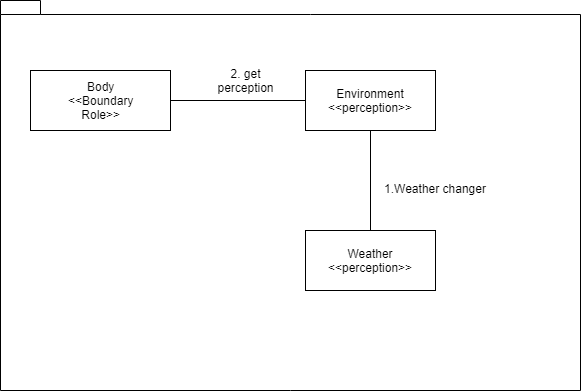

The diagram above was exported from draw.io. Its source (the exported page's mxGraphModel, read from the mxfile embedded in the PNG):
<mxGraphModel dx="1394" dy="747" grid="1" gridSize="10" guides="1" tooltips="1" connect="1" arrows="1" fold="1" page="1" pageScale="1" pageWidth="827" pageHeight="1169" math="0" shadow="0">
  <root>
    <mxCell id="wr-dTO-ujvG5Wx7ywFPh-0" />
    <mxCell id="wr-dTO-ujvG5Wx7ywFPh-1" parent="wr-dTO-ujvG5Wx7ywFPh-0" />
    <mxCell id="hnI-yYmcGpwCCXltOL05-0" value="" style="shape=folder;fontStyle=1;spacingTop=10;tabWidth=40;tabHeight=14;tabPosition=left;html=1;" vertex="1" parent="wr-dTO-ujvG5Wx7ywFPh-1">
      <mxGeometry x="140" y="100" width="580" height="390" as="geometry" />
    </mxCell>
    <mxCell id="ckYnEbRi8F_8VsYp6K6L-0" value="Body&lt;br&gt;&amp;lt;&amp;lt;Boundary&lt;br&gt;Role&amp;gt;&amp;gt;&lt;br&gt;" style="html=1;" vertex="1" parent="wr-dTO-ujvG5Wx7ywFPh-1">
      <mxGeometry x="170" y="170" width="140" height="60" as="geometry" />
    </mxCell>
    <mxCell id="ckYnEbRi8F_8VsYp6K6L-1" value="Weather&lt;br&gt;&amp;lt;&amp;lt;perception&amp;gt;&amp;gt;" style="html=1;" vertex="1" parent="wr-dTO-ujvG5Wx7ywFPh-1">
      <mxGeometry x="445" y="330" width="130" height="60" as="geometry" />
    </mxCell>
    <mxCell id="xAwsoOTwYmxghWdT1ntU-1" value="Environment&lt;br&gt;&amp;lt;&amp;lt;perception&amp;gt;&amp;gt;" style="html=1;" vertex="1" parent="wr-dTO-ujvG5Wx7ywFPh-1">
      <mxGeometry x="445" y="170" width="130" height="60" as="geometry" />
    </mxCell>
    <mxCell id="zLo1Vjcn7nnGGfmLyefJ-1" value="" style="group" vertex="1" connectable="0" parent="wr-dTO-ujvG5Wx7ywFPh-1">
      <mxGeometry x="520" y="275" width="110" height="25" as="geometry" />
    </mxCell>
    <mxCell id="-Qm55fSDnEG_4tCCWUMH-0" style="edgeStyle=orthogonalEdgeStyle;rounded=0;orthogonalLoop=1;jettySize=auto;html=1;endArrow=none;endFill=0;" edge="1" parent="zLo1Vjcn7nnGGfmLyefJ-1" source="ckYnEbRi8F_8VsYp6K6L-1" target="xAwsoOTwYmxghWdT1ntU-1">
      <mxGeometry relative="1" as="geometry" />
    </mxCell>
    <mxCell id="zLo1Vjcn7nnGGfmLyefJ-0" value="1.Weather changer" style="text;html=1;strokeColor=none;fillColor=none;align=center;verticalAlign=middle;whiteSpace=wrap;rounded=0;" vertex="1" parent="zLo1Vjcn7nnGGfmLyefJ-1">
      <mxGeometry width="110" height="25" as="geometry" />
    </mxCell>
    <mxCell id="zLo1Vjcn7nnGGfmLyefJ-3" value="" style="group" vertex="1" connectable="0" parent="wr-dTO-ujvG5Wx7ywFPh-1">
      <mxGeometry x="360" y="170" width="50" height="20" as="geometry" />
    </mxCell>
    <mxCell id="-Qm55fSDnEG_4tCCWUMH-1" style="edgeStyle=orthogonalEdgeStyle;rounded=0;orthogonalLoop=1;jettySize=auto;html=1;entryX=1;entryY=0.5;entryDx=0;entryDy=0;endArrow=none;endFill=0;" edge="1" parent="zLo1Vjcn7nnGGfmLyefJ-3" source="xAwsoOTwYmxghWdT1ntU-1" target="ckYnEbRi8F_8VsYp6K6L-0">
      <mxGeometry relative="1" as="geometry" />
    </mxCell>
    <mxCell id="zLo1Vjcn7nnGGfmLyefJ-2" value="2. get perception" style="text;html=1;strokeColor=none;fillColor=none;align=center;verticalAlign=middle;whiteSpace=wrap;rounded=0;" vertex="1" parent="zLo1Vjcn7nnGGfmLyefJ-3">
      <mxGeometry width="50" height="20" as="geometry" />
    </mxCell>
  </root>
</mxGraphModel>